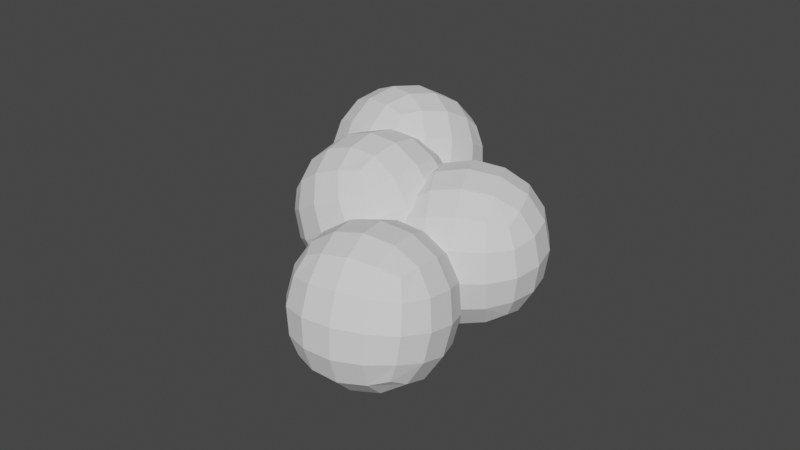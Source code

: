 # Source: krzak.blend  (saved by Blender 2.80.75; exported with 4.5.12 LTS)
import bpy
from mathutils import Matrix  # noqa: F401  (used for matrix-valued properties, if any)

bpy.ops.wm.read_factory_settings(use_empty=True)
scene = bpy.context.scene
scene.name = 'Scene'

# ---- collections
col_collection = bpy.data.collections.new('Collection'); scene.collection.children.link(col_collection)

# ---- world
world_world = bpy.data.worlds.new('World'); scene.world = world_world
world_world.use_nodes = True; world_world.node_tree.nodes.clear()
_N = world_world.node_tree.nodes; _L = world_world.node_tree.links
n0 = _N.new('ShaderNodeOutputWorld'); n0.name = 'World Output'; n0.location = (300, 300)
n1 = _N.new('ShaderNodeBackground'); n1.name = 'Background'; n1.location = (10, 300)
n1.inputs[0].default_value = (0.05088, 0.05088, 0.05088, 1.0)
_L.new(n1.outputs[0], n0.inputs[0])
n0.is_active_output = True
world_world.color = (0.05088, 0.05088, 0.05088)
world_world.use_sun_shadow = False
world_world.sun_shadow_jitter_overblur = 0.0

# ---- meshes
me_cube_012 = bpy.data.meshes.new('Cube.012')
me_cube_012.from_pydata([(-0.3831, -0.2502, 0.2557), (0.05971, -0.2502, 0.488), (-0.3831, 0.2498, 0.2557), (0.05971, 0.2498, 0.488), (-0.1508, -0.2502, -0.1871), (0.292, -0.2502, 0.04521), (-0.1508, 0.2498, -0.1871), (0.292, 0.2498, 0.04521), (-0.13, 0.2113, -0.1454), (-0.1344, 0.1891, 0.3541), (0.3238, 0.4207, -0.1321), (0.3195, 0.3985, 0.3674), (0.07978, -0.2422, -0.1638), (0.07539, -0.2644, 0.3357), (0.5336, -0.03275, -0.1504), (0.5292, -0.05501, 0.349), (-0.1128, -0.126, -0.2481), (-0.01298, -0.6024, -0.1335), (-0.1453, -0.01576, 0.2385), (-0.04548, -0.4921, 0.3531), (0.3761, -0.02146, -0.2392), (0.4759, -0.4978, -0.1246), (0.3436, 0.0888, 0.2474), (0.4434, -0.3875, 0.362), (-0.4124, -0.03202, -0.005674), (-0.4608, 0.1547, 0.4556), (-0.2426, 0.4098, -0.1667), (-0.291, 0.5966, 0.2946), (0.05542, -0.1731, 0.1005), (0.007031, 0.01367, 0.5618), (0.2252, 0.2688, -0.06056), (0.1768, 0.4555, 0.4007), (-0.008336, 0.08976, -0.2755), (-0.01208, 0.0589, -0.154), (0.02433, -0.02886, -0.2976), (0.017, -0.04669, -0.1737), (-0.129, 0.05744, -0.2804), (-0.1195, 0.03013, -0.1584), (-0.09632, -0.06118, -0.3024), (-0.0904, -0.07547, -0.178), (-0.03367, 0.03203, -0.04999), (0.01029, -0.04387, -0.06431), (-0.06695, -0.08722, -0.07159), (-0.1109, -0.01133, -0.05727), (-0.03014, -0.01706, 0.05124), (-0.01877, -0.06604, 0.04215), (-0.06858, -0.07729, 0.04053), (-0.07995, -0.02832, 0.04962), (-0.03861, -0.06064, 0.1483), (-0.04837, -0.08434, 0.144), (-0.07245, -0.07478, 0.146), (-0.06269, -0.05108, 0.1503), (-0.03043, 0.03517, -0.1489), (-0.03573, 0.08247, -0.09754), (-0.02357, -0.0129, -0.09873), (-0.02962, 0.03969, -0.05286), (-0.09989, 0.02907, -0.1452), (-0.09756, 0.07705, -0.09428), (-0.09303, -0.019, -0.09507), (-0.09146, 0.03426, -0.04961), (-0.05043, 0.1238, -0.0548), (-0.03334, 0.09178, -0.02091), (-0.07994, 0.07903, -0.009462), (-0.09702, 0.111, -0.04335), (-0.05339, 0.1558, -0.0007365), (-0.05173, 0.136, 0.01982), (-0.08021, 0.1343, 0.02049), (-0.08187, 0.1541, -6.444e-05), (-0.06243, 0.1881, 0.04855), (-0.07002, 0.1793, 0.05732), (-0.08239, 0.1844, 0.05161), (-0.07479, 0.1931, 0.04284), (-0.02361, 0.001884, -0.09694), (0.00122, -0.05912, -0.07313), (-0.01777, -0.02515, -0.1611), (0.006415, -0.08319, -0.1302), (-0.08731, -0.02609, -0.09095), (-0.05548, -0.08402, -0.06779), (-0.08147, -0.05312, -0.1551), (-0.05029, -0.1081, -0.1249), (0.01316, -0.1144, -0.04965), (0.02852, -0.128, -0.09485), (-0.01429, -0.1521, -0.1021), (-0.02964, -0.1385, -0.05693), (0.03612, -0.1723, -0.04117), (0.03746, -0.1838, -0.06726), (0.01135, -0.1948, -0.06376), (0.01001, -0.1833, -0.03767), (0.0523, -0.2285, -0.02941), (0.04525, -0.2365, -0.03927), (0.03397, -0.2377, -0.03021), (0.04102, -0.2297, -0.02035), (-0.0778, -0.001588, -0.08074), (-0.03103, 0.0309, -0.03996), (-0.04351, 0.02559, -0.1352), (-0.0005041, 0.05509, -0.0884), (-0.03428, -0.0562, -0.08058), (0.007705, -0.01771, -0.03982), (1.226e-05, -0.02902, -0.135), (0.03824, 0.006476, -0.08826), (0.01401, 0.04995, -0.003128), (0.02988, 0.07837, -0.04061), (0.06593, 0.04562, -0.05019), (0.05007, 0.01719, -0.0127), (0.06088, 0.08355, 0.02194), (0.0756, 0.09375, -0.0002799), (0.09281, 0.071, 0.0006766), (0.07809, 0.0608, 0.0229), (0.1075, 0.1096, 0.04852), (0.1186, 0.1072, 0.03953), (0.1215, 0.09474, 0.0464), (0.1104, 0.09711, 0.05539)], [], [(0, 1, 3, 2), (2, 3, 7, 6), (6, 7, 5, 4), (4, 5, 1, 0), (2, 6, 4, 0), (7, 3, 1, 5), (8, 9, 11, 10), (10, 11, 15, 14), (14, 15, 13, 12), (12, 13, 9, 8), (10, 14, 12, 8), (15, 11, 9, 13), (16, 17, 19, 18), (18, 19, 23, 22), (22, 23, 21, 20), (20, 21, 17, 16), (18, 22, 20, 16), (23, 19, 17, 21), (24, 25, 27, 26), (26, 27, 31, 30), (30, 31, 29, 28), (28, 29, 25, 24), (26, 30, 28, 24), (31, 27, 25, 29), (32, 33, 35, 34), (34, 35, 39, 38), (38, 39, 37, 36), (36, 37, 33, 32), (34, 38, 36, 32), (35, 33, 40, 41), (42, 41, 45, 46), (33, 37, 43, 40), (39, 35, 41, 42), (37, 39, 42, 43), (47, 46, 50, 51), (43, 42, 46, 47), (41, 40, 44, 45), (40, 43, 47, 44), (50, 49, 48, 51), (45, 44, 48, 49), (44, 47, 51, 48), (46, 45, 49, 50), (52, 53, 55, 54), (54, 55, 59, 58), (58, 59, 57, 56), (56, 57, 53, 52), (54, 58, 56, 52), (55, 53, 60, 61), (62, 61, 65, 66), (53, 57, 63, 60), (59, 55, 61, 62), (57, 59, 62, 63), (67, 66, 70, 71), (63, 62, 66, 67), (61, 60, 64, 65), (60, 63, 67, 64), (70, 69, 68, 71), (65, 64, 68, 69), (64, 67, 71, 68), (66, 65, 69, 70), (72, 73, 75, 74), (74, 75, 79, 78), (78, 79, 77, 76), (76, 77, 73, 72), (74, 78, 76, 72), (75, 73, 80, 81), (82, 81, 85, 86), (73, 77, 83, 80), (79, 75, 81, 82), (77, 79, 82, 83), (87, 86, 90, 91), (83, 82, 86, 87), (81, 80, 84, 85), (80, 83, 87, 84), (90, 89, 88, 91), (85, 84, 88, 89), (84, 87, 91, 88), (86, 85, 89, 90), (92, 93, 95, 94), (94, 95, 99, 98), (98, 99, 97, 96), (96, 97, 93, 92), (94, 98, 96, 92), (95, 93, 100, 101), (102, 101, 105, 106), (93, 97, 103, 100), (99, 95, 101, 102), (97, 99, 102, 103), (107, 106, 110, 111), (103, 102, 106, 107), (101, 100, 104, 105), (100, 103, 107, 104), (110, 109, 108, 111), (105, 104, 108, 109), (104, 107, 111, 108), (106, 105, 109, 110)])
_uv = me_cube_012.uv_layers.new(name='UVMap')
_uv.uv.foreach_set('vector', [0.375, 0.0, 0.625, 0.0, 0.625, 0.25, 0.375, 0.25, 0.375, 0.25, 0.625, 0.25, 0.625, 0.5, 0.375, 0.5, 0.375, 0.5, 0.625, 0.5, 0.625, 0.75, 0.375, 0.75, 0.375, 0.75, 0.625, 0.75, 0.625, 1.0, 0.375, 1.0, 0.125, 0.5, 0.375, 0.5, 0.375, 0.75, 0.125, 0.75, 0.625, 0.5, 0.875, 0.5, 0.875, 0.75, 0.625, 0.75, 0.375, 0.0, 0.625, 0.0, 0.625, 0.25, 0.375, 0.25, 0.375, 0.25, 0.625, 0.25, 0.625, 0.5, 0.375, 0.5, 0.375, 0.5, 0.625, 0.5, 0.625, 0.75, 0.375, 0.75, 0.375, 0.75, 0.625, 0.75, 0.625, 1.0, 0.375, 1.0, 0.125, 0.5, 0.375, 0.5, 0.375, 0.75, 0.125, 0.75, 0.625, 0.5, 0.875, 0.5, 0.875, 0.75, 0.625, 0.75, 0.375, 0.0, 0.625, 0.0, 0.625, 0.25, 0.375, 0.25, 0.375, 0.25, 0.625, 0.25, 0.625, 0.5, 0.375, 0.5, 0.375, 0.5, 0.625, 0.5, 0.625, 0.75, 0.375, 0.75, 0.375, 0.75, 0.625, 0.75, 0.625, 1.0, 0.375, 1.0, 0.125, 0.5, 0.375, 0.5, 0.375, 0.75, 0.125, 0.75, 0.625, 0.5, 0.875, 0.5, 0.875, 0.75, 0.625, 0.75, 0.375, 0.0, 0.625, 0.0, 0.625, 0.25, 0.375, 0.25, 0.375, 0.25, 0.625, 0.25, 0.625, 0.5, 0.375, 0.5, 0.375, 0.5, 0.625, 0.5, 0.625, 0.75, 0.375, 0.75, 0.375, 0.75, 0.625, 0.75, 0.625, 1.0, 0.375, 1.0, 0.125, 0.5, 0.375, 0.5, 0.375, 0.75, 0.125, 0.75, 0.625, 0.5, 0.875, 0.5, 0.875, 0.75, 0.625, 0.75, 0.375, 0.0, 0.625, 0.0, 0.625, 0.25, 0.375, 0.25, 0.375, 0.25, 0.625, 0.25, 0.625, 0.5, 0.375, 0.5, 0.375, 0.5, 0.625, 0.5, 0.625, 0.75, 0.375, 0.75, 0.375, 0.75, 0.625, 0.75, 0.625, 1.0, 0.375, 1.0, 0.125, 0.5, 0.375, 0.5, 0.375, 0.75, 0.125, 0.75, 0.625, 0.25, 0.625, 0.0, 0.625, 0.0, 0.625, 0.25, 0.625, 0.5, 0.625, 0.25, 0.625, 0.25, 0.625, 0.5, 0.625, 1.0, 0.625, 0.75, 0.625, 0.75, 0.625, 1.0, 0.625, 0.5, 0.625, 0.25, 0.625, 0.25, 0.625, 0.5, 0.625, 0.75, 0.625, 0.5, 0.625, 0.5, 0.625, 0.75, 0.625, 0.75, 0.625, 0.5, 0.625, 0.5, 0.625, 0.75, 0.625, 0.75, 0.625, 0.5, 0.625, 0.5, 0.625, 0.75, 0.625, 0.25, 0.625, 0.0, 0.625, 0.0, 0.625, 0.25, 0.625, 1.0, 0.625, 0.75, 0.625, 0.75, 0.625, 1.0, 0.625, 0.5, 0.875, 0.5, 0.875, 0.75, 0.625, 0.75, 0.625, 0.25, 0.625, 0.0, 0.625, 0.0, 0.625, 0.25, 0.625, 1.0, 0.625, 0.75, 0.625, 0.75, 0.625, 1.0, 0.625, 0.5, 0.625, 0.25, 0.625, 0.25, 0.625, 0.5, 0.375, 0.0, 0.625, 0.0, 0.625, 0.25, 0.375, 0.25, 0.375, 0.25, 0.625, 0.25, 0.625, 0.5, 0.375, 0.5, 0.375, 0.5, 0.625, 0.5, 0.625, 0.75, 0.375, 0.75, 0.375, 0.75, 0.625, 0.75, 0.625, 1.0, 0.375, 1.0, 0.125, 0.5, 0.375, 0.5, 0.375, 0.75, 0.125, 0.75, 0.625, 0.25, 0.625, 0.0, 0.625, 0.0, 0.625, 0.25, 0.625, 0.5, 0.625, 0.25, 0.625, 0.25, 0.625, 0.5, 0.625, 1.0, 0.625, 0.75, 0.625, 0.75, 0.625, 1.0, 0.625, 0.5, 0.625, 0.25, 0.625, 0.25, 0.625, 0.5, 0.625, 0.75, 0.625, 0.5, 0.625, 0.5, 0.625, 0.75, 0.625, 0.75, 0.625, 0.5, 0.625, 0.5, 0.625, 0.75, 0.625, 0.75, 0.625, 0.5, 0.625, 0.5, 0.625, 0.75, 0.625, 0.25, 0.625, 0.0, 0.625, 0.0, 0.625, 0.25, 0.625, 1.0, 0.625, 0.75, 0.625, 0.75, 0.625, 1.0, 0.625, 0.5, 0.875, 0.5, 0.875, 0.75, 0.625, 0.75, 0.625, 0.25, 0.625, 0.0, 0.625, 0.0, 0.625, 0.25, 0.625, 1.0, 0.625, 0.75, 0.625, 0.75, 0.625, 1.0, 0.625, 0.5, 0.625, 0.25, 0.625, 0.25, 0.625, 0.5, 0.375, 0.0, 0.625, 0.0, 0.625, 0.25, 0.375, 0.25, 0.375, 0.25, 0.625, 0.25, 0.625, 0.5, 0.375, 0.5, 0.375, 0.5, 0.625, 0.5, 0.625, 0.75, 0.375, 0.75, 0.375, 0.75, 0.625, 0.75, 0.625, 1.0, 0.375, 1.0, 0.125, 0.5, 0.375, 0.5, 0.375, 0.75, 0.125, 0.75, 0.625, 0.25, 0.625, 0.0, 0.625, 0.0, 0.625, 0.25, 0.625, 0.5, 0.625, 0.25, 0.625, 0.25, 0.625, 0.5, 0.625, 1.0, 0.625, 0.75, 0.625, 0.75, 0.625, 1.0, 0.625, 0.5, 0.625, 0.25, 0.625, 0.25, 0.625, 0.5, 0.625, 0.75, 0.625, 0.5, 0.625, 0.5, 0.625, 0.75, 0.625, 0.75, 0.625, 0.5, 0.625, 0.5, 0.625, 0.75, 0.625, 0.75, 0.625, 0.5, 0.625, 0.5, 0.625, 0.75, 0.625, 0.25, 0.625, 0.0, 0.625, 0.0, 0.625, 0.25, 0.625, 1.0, 0.625, 0.75, 0.625, 0.75, 0.625, 1.0, 0.625, 0.5, 0.875, 0.5, 0.875, 0.75, 0.625, 0.75, 0.625, 0.25, 0.625, 0.0, 0.625, 0.0, 0.625, 0.25, 0.625, 1.0, 0.625, 0.75, 0.625, 0.75, 0.625, 1.0, 0.625, 0.5, 0.625, 0.25, 0.625, 0.25, 0.625, 0.5, 0.375, 0.0, 0.625, 0.0, 0.625, 0.25, 0.375, 0.25, 0.375, 0.25, 0.625, 0.25, 0.625, 0.5, 0.375, 0.5, 0.375, 0.5, 0.625, 0.5, 0.625, 0.75, 0.375, 0.75, 0.375, 0.75, 0.625, 0.75, 0.625, 1.0, 0.375, 1.0, 0.125, 0.5, 0.375, 0.5, 0.375, 0.75, 0.125, 0.75, 0.625, 0.25, 0.625, 0.0, 0.625, 0.0, 0.625, 0.25, 0.625, 0.5, 0.625, 0.25, 0.625, 0.25, 0.625, 0.5, 0.625, 1.0, 0.625, 0.75, 0.625, 0.75, 0.625, 1.0, 0.625, 0.5, 0.625, 0.25, 0.625, 0.25, 0.625, 0.5, 0.625, 0.75, 0.625, 0.5, 0.625, 0.5, 0.625, 0.75, 0.625, 0.75, 0.625, 0.5, 0.625, 0.5, 0.625, 0.75, 0.625, 0.75, 0.625, 0.5, 0.625, 0.5, 0.625, 0.75, 0.625, 0.25, 0.625, 0.0, 0.625, 0.0, 0.625, 0.25, 0.625, 1.0, 0.625, 0.75, 0.625, 0.75, 0.625, 1.0, 0.625, 0.5, 0.875, 0.5, 0.875, 0.75, 0.625, 0.75, 0.625, 0.25, 0.625, 0.0, 0.625, 0.0, 0.625, 0.25, 0.625, 1.0, 0.625, 0.75, 0.625, 0.75, 0.625, 1.0, 0.625, 0.5, 0.625, 0.25, 0.625, 0.25, 0.625, 0.5])
me_cube_012.use_remesh_preserve_volume = False
me_cube_012.use_remesh_preserve_attributes = False
me_cube_012.use_mirror_vertex_groups = False
me_cube_012.update()

# ---- objects
ob_cube_005 = bpy.data.objects.new('Cube.005', me_cube_012)

# ---- transforms, parenting, visibility, modifiers, constraints
ob_cube_005.location = (0.0, 0.0, 0.0)
ob_cube_005.scale = (0.125, 0.125, 0.125)
ob_cube_005.lineart.crease_threshold = 0.0
_m = ob_cube_005.modifiers.new('Subdivision', 'SUBSURF')
_m.uv_smooth = 'PRESERVE_CORNERS'
_m.show_only_control_edges = False

# ---- collection membership
col_collection.objects.link(ob_cube_005)

# ---- scene / render settings (as saved in the file)
scene.frame_start = 1; scene.frame_end = 250; scene.frame_set(1)
scene.render.engine = 'BLENDER_EEVEE_NEXT'
scene.cycles.use_denoising = False
scene.cycles.samples = 128
scene.cycles.sampling_pattern = 'TABULATED_SOBOL'
scene.cycles.use_adaptive_sampling = False
scene.cycles.use_light_tree = False
scene.view_settings.view_transform = 'Filmic'
bpy.context.view_layer.update()

# ---- added for rendering (the .blend has no active camera and no usable light): camera, sun
cam_auto = bpy.data.cameras.new('AutoCamera')
cam_auto.lens = 50.0
cam_auto.sensor_width = 36.0
cam_auto.clip_end = 1000.0
ob_auto_camera = bpy.data.objects.new('AutoCamera', cam_auto)
scene.collection.objects.link(ob_auto_camera)
ob_auto_camera.location = (0.210569, -0.247582, 0.181023)
ob_auto_camera.rotation_euler = (1.09748, -7.21219e-08, 0.694738)
scene.camera = ob_auto_camera
light_auto_sun = bpy.data.lights.new('AutoSun', 'SUN')
light_auto_sun.energy = 3.0
light_auto_sun.angle = 0.0523599
ob_auto_sun = bpy.data.objects.new('AutoSun', light_auto_sun)
scene.collection.objects.link(ob_auto_sun)
ob_auto_sun.rotation_euler = (0.872665, 0.174533, 0.523599)
bpy.context.view_layer.update()

